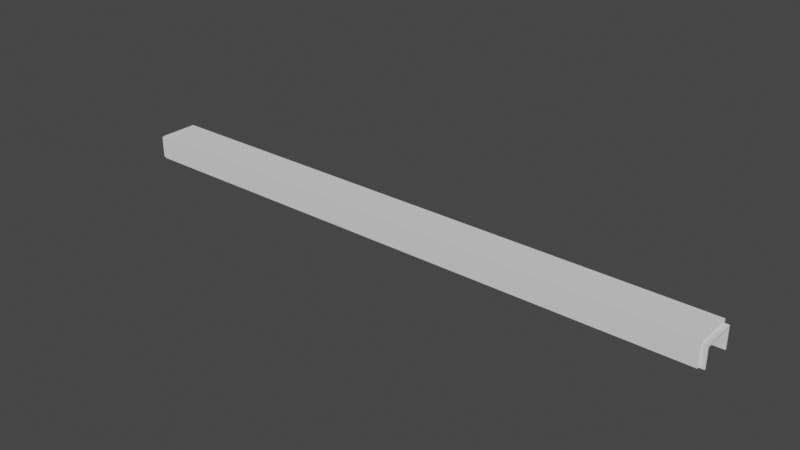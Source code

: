 # Source: frame-part-3.blend  (saved by Blender 3.6.13; exported with 4.5.12 LTS)
import bpy
from mathutils import Matrix  # noqa: F401  (used for matrix-valued properties, if any)

bpy.ops.wm.read_factory_settings(use_empty=True)
scene = bpy.context.scene
scene.name = 'Scene'

# ---- collections
col_collection = bpy.data.collections.new('Collection'); scene.collection.children.link(col_collection)

# ---- world
world_world = bpy.data.worlds.new('World'); scene.world = world_world
world_world.use_nodes = True; world_world.node_tree.nodes.clear()
_N = world_world.node_tree.nodes; _L = world_world.node_tree.links
n0 = _N.new('ShaderNodeOutputWorld'); n0.name = 'World Output'; n0.location = (300, 300)
n1 = _N.new('ShaderNodeBackground'); n1.name = 'Background'; n1.location = (10, 300)
n1.inputs[0].default_value = (0.05088, 0.05088, 0.05088, 1.0)
_L.new(n1.outputs[0], n0.inputs[0])
n0.is_active_output = True
world_world.color = (0.05088, 0.05088, 0.05088)
world_world.use_sun_shadow = False
world_world.sun_shadow_jitter_overblur = 0.0

# ---- meshes
me_cube_012 = bpy.data.meshes.new('Cube.012')
me_cube_012.from_pydata([(0.492, -0.4524, 0.3846), (-0.4995, -0.4571, -0.4657), (-0.4995, 0.4571, -0.4657), (0.492, 0.4524, 0.3846), (-0.4995, 0.4571, 0.3923), (-0.4995, -0.4571, 0.3923), (-0.4995, -0.4571, -0.4692), (-0.4995, 0.4571, -0.4692), (-0.4958, 0.4571, -0.4657), (-0.4928, 0.4571, -0.4657), (-0.4928, -0.4571, -0.4657), (-0.4958, -0.4571, -0.4657), (-0.4928, -0.4571, 0.3923), (-0.4928, 0.4571, 0.3923), (-0.4928, -0.4571, -0.4692), (-0.4958, -0.4571, -0.4692), (-0.4928, 0.4571, -0.4692), (-0.4958, 0.4571, -0.4692), (-0.4995, -0.4571, 0.2144), (-0.4995, 0.4571, 0.2144), (-0.4928, 0.4571, 0.2144), (-0.4928, -0.4571, 0.2144), (-0.4958, 0.4571, 0.2144), (-0.495, -0.4571, -0.4692), (-0.4958, -0.4571, 0.2144), (-0.4973, 0.4571, -0.4692), (-0.4972, 0.4571, -0.4657), (-0.4973, -0.4571, -0.1788), (-0.4928, 0.5, 0.5), (-0.498, -0.4571, -0.4692), (-0.4928, 0.5, -0.5), (-0.4928, -0.5, 0.5), (-0.4928, -0.5, -0.5), (-0.4928, 0.496, -0.5), (-0.4995, -0.4571, -0.5), (-0.4995, 0.4571, -0.5), (-0.4928, 0.4571, -0.5), (-0.4928, -0.496, -0.5), (-0.4928, -0.4571, -0.5), (-0.5, -0.4571, -0.2126), (-0.5, -0.4571, 0.2144), (-0.5, -0.4571, 0.3923), (-0.5, -0.4571, -0.5), (-0.5, -0.4571, -0.4692), (-0.5, 0.4571, -0.5), (-0.5, 0.4571, 0.2144), (-0.5, 0.4571, 0.3923), (-0.5, 0.4571, -0.4692), (-0.4958, 0.4571, -0.5), (-0.4958, -0.4571, -0.5), (-0.4971, -0.4571, -0.5), (-0.4995, -0.4571, -0.2725), (-0.4995, -0.4571, 0.2144), (-0.4995, 0.4571, -0.4657), (-0.4995, 0.4571, 0.2144), (-0.4995, -0.4571, 0.3923), (-0.4995, 0.4571, 0.3923), (-0.4995, 0.4571, -0.4663), (-0.4995, 0.4571, -0.4692), (-0.4995, -0.4571, -0.4692), (-0.4958, 0.4571, 0.3923), (-0.4958, -0.4571, 0.3923), (-0.4958, 0.4571, 0.2144), (-0.4958, 0.4571, -0.2392), (-0.4958, -0.4571, -0.3757), (-0.4958, -0.4571, 0.2144), (-0.4958, -0.4571, -0.4828), (-0.4958, -0.4571, -0.4692), (-0.4958, -0.4571, -0.4687), (-0.4958, 0.4571, -0.4692), (-0.4958, 0.4571, -0.4796), (-0.4958, 0.4571, -0.4681), (-0.4984, -0.4571, -0.4925), (-0.4972, -0.4571, -0.4838), (-0.4988, -0.4571, -0.3702), (-0.498, -0.4571, -0.4669), (-0.4969, -0.4571, -0.4881), (-0.4965, 0.4571, -0.4686), (-0.4967, 0.4571, -0.3756), (-0.4966, 0.4571, -0.4739), (-0.4973, 0.4571, -0.4681), (-0.4976, 0.4571, -0.2757), (-0.4974, 0.4571, -0.4788), (-0.4973, 0.4571, -0.4692), (0.492, 0.5, -0.5), (0.492, 0.5, 0.5), (0.5, 0.4524, 0.3846), (0.5, -0.4524, -0.5), (0.5, 0.4524, -0.5), (0.5, -0.4524, 0.3846), (0.492, -0.5, -0.5), (0.492, -0.5, 0.5), (0.492, -0.4524, -0.5), (0.492, 0.4524, -0.5), (-0.5, 0.4095, 0.2769), (-0.5, -0.4095, 0.2769), (0.5, -0.4095, 0.2769), (0.5, 0.4095, 0.2769), (-0.5, -0.419, -0.5), (-0.5, -0.4095, 0.2692), (-0.5, 0.419, -0.5), (-0.5, 0.4095, 0.2692), (-0.5, -0.419, 0.2692), (-0.5, 0.419, 0.2692), (0.5, 0.419, -0.5), (0.5, -0.419, -0.5), (0.5, -0.419, 0.2692), (0.5, -0.4095, 0.2692), (0.5, 0.419, 0.2692), (0.5, 0.4095, 0.2692)], [], [(94, 95, 99, 102, 98, 42, 43, 39, 40, 41, 46, 45, 47, 44, 100, 103, 101), (30, 28, 85, 84), (107, 96, 97, 109, 108, 104, 88, 86, 89, 87, 105, 106), (91, 31, 32, 90), (100, 44, 35, 48, 36, 33, 30, 84, 93, 88, 104), (87, 92, 90, 32, 37, 38, 49, 50, 34, 42, 98, 105), (85, 28, 31, 91), (55, 5, 4, 56), (30, 33, 9, 20, 13, 12, 21, 10, 37, 32, 31, 28), (37, 10, 14, 38), (16, 9, 33, 36), (22, 60, 13, 20, 62), (54, 22, 62, 19), (22, 54, 4, 60), (71, 8, 63, 62, 20, 9, 16, 69, 17), (17, 69, 25, 83), (77, 71, 17, 83, 80), (81, 78, 26, 2, 53, 19, 62, 63), (78, 81, 63, 8, 71, 77, 80, 26), (25, 7, 58, 83), (2, 26, 80, 57), (58, 57, 80, 83), (24, 65, 21, 12, 61), (65, 24, 52, 18), (61, 5, 52, 24), (64, 23, 14, 10, 21, 65), (51, 1, 74), (51, 74, 27, 64, 65, 18), (68, 15, 67, 23, 64, 11), (75, 74, 1, 59, 29), (75, 68, 11, 64, 27, 74), (29, 59, 6, 67, 15), (29, 15, 68, 75), (61, 12, 13, 60, 4, 5), (70, 69, 16, 36, 48), (82, 70, 48, 35, 7, 25, 79), (79, 25, 69, 70, 82), (66, 49, 38, 14, 23, 67), (76, 72, 50, 49, 66, 73), (66, 67, 6, 34, 50, 72, 76, 73), (4, 54, 45, 46, 56), (57, 58, 47, 45, 54, 19, 53, 2), (52, 5, 55, 41, 40), (51, 18, 52, 40, 39), (1, 51, 39, 43, 59), (56, 46, 41, 55), (7, 35, 44, 47, 58), (43, 42, 34, 6, 59), (91, 90, 92, 0, 3, 93, 84, 85), (3, 86, 88, 93), (89, 0, 92, 87), (86, 3, 0, 89), (109, 97, 94, 101), (99, 95, 96, 107), (96, 95, 94, 97), (104, 108, 103, 100), (102, 106, 105, 98), (103, 108, 109, 101), (107, 106, 102, 99)])
_uv = me_cube_012.uv_layers.new(name='UVMap')
_uv.uv.foreach_set('vector', [0.5692, 0.2274, 0.5692, 0.02262, 0.5673, 0.02262, 0.5673, 0.02024, 0.375, 0.02024, 0.375, 0.01071, 0.3827, 0.01071, 0.4468, 0.01071, 0.5536, 0.01071, 0.5981, 0.01071, 0.5981, 0.2393, 0.5536, 0.2393, 0.3827, 0.2393, 0.375, 0.2393, 0.375, 0.2298, 0.5673, 0.2298, 0.5673, 0.2274, 0.375, 0.2518, 0.625, 0.2518, 0.625, 0.498, 0.375, 0.498, 0.5673, 0.7274, 0.5692, 0.7274, 0.5692, 0.5226, 0.5673, 0.5226, 0.5673, 0.5202, 0.375, 0.5202, 0.375, 0.5119, 0.5962, 0.5119, 0.5962, 0.7381, 0.375, 0.7381, 0.375, 0.7298, 0.5673, 0.7298, 0.625, 0.752, 0.625, 0.9982, 0.375, 0.9982, 0.375, 0.752, 0.125, 0.5202, 0.125, 0.5107, 0.1251, 0.5107, 0.1261, 0.5107, 0.1268, 0.5107, 0.1268, 0.501, 0.1268, 0.5, 0.373, 0.5, 0.373, 0.5119, 0.375, 0.5119, 0.375, 0.5202, 0.375, 0.7381, 0.373, 0.7381, 0.373, 0.75, 0.1268, 0.75, 0.1268, 0.749, 0.1268, 0.7393, 0.1261, 0.7393, 0.1257, 0.7393, 0.1251, 0.7393, 0.125, 0.7393, 0.125, 0.7298, 0.375, 0.7298, 0.627, 0.5, 0.8732, 0.5, 0.8732, 0.75, 0.627, 0.75, 0.5966, 0.01179, 0.5966, 0.01179, 0.5966, 0.2382, 0.5966, 0.2382, 0.3769, 0.5012, 0.3769, 0.5022, 0.3853, 0.5118, 0.5528, 0.5118, 0.5966, 0.5118, 0.5966, 0.7382, 0.5528, 0.7382, 0.3853, 0.7382, 0.3769, 0.7478, 0.3769, 0.7488, 0.6231, 0.7488, 0.6231, 0.5012, 0.3769, 0.7478, 0.3853, 0.7382, 0.3845, 0.7382, 0.3769, 0.7382, 0.3845, 0.5118, 0.3853, 0.5118, 0.3769, 0.5022, 0.3769, 0.5118, 0.5734, 0.3882, 0.625, 0.3882, 0.625, 0.4875, 0.5734, 0.4875, 0.5734, 0.3882, 0.5734, 0.2625, 0.5734, 0.3882, 0.5734, 0.3882, 0.5734, 0.2625, 0.5734, 0.3882, 0.5734, 0.2625, 0.625, 0.2625, 0.625, 0.3882, 0.3753, 0.3882, 0.376, 0.3882, 0.4417, 0.3882, 0.5734, 0.3882, 0.5734, 0.4875, 0.376, 0.4875, 0.375, 0.4875, 0.375, 0.3882, 0.375, 0.3882, 0.375, 0.3882, 0.375, 0.3882, 0.375, 0.3378, 0.375, 0.3378, 0.3752, 0.3631, 0.3753, 0.3882, 0.375, 0.3882, 0.375, 0.3378, 0.3753, 0.3381, 0.4312, 0.3254, 0.4022, 0.3584, 0.376, 0.3387, 0.376, 0.2625, 0.376, 0.2625, 0.5734, 0.2625, 0.5734, 0.3882, 0.4417, 0.3882, 0.4022, 0.3584, 0.4312, 0.3254, 0.4417, 0.3882, 0.376, 0.3882, 0.3753, 0.3882, 0.3752, 0.3631, 0.3753, 0.3381, 0.376, 0.3387, 0.375, 0.3378, 0.375, 0.2625, 0.375, 0.2625, 0.375, 0.3378, 0.376, 0.2625, 0.376, 0.3387, 0.3753, 0.3381, 0.3759, 0.2625, 0.375, 0.2625, 0.3759, 0.2625, 0.3753, 0.3381, 0.375, 0.3378, 0.5734, 0.8618, 0.5734, 0.8618, 0.5734, 0.7625, 0.625, 0.7625, 0.625, 0.8618, 0.5734, 0.8618, 0.5734, 0.8618, 0.5734, 0.9875, 0.5734, 0.9875, 0.625, 0.8618, 0.625, 0.9875, 0.5734, 0.9875, 0.5734, 0.8618, 0.4022, 0.8618, 0.375, 0.8378, 0.375, 0.7625, 0.376, 0.7625, 0.5734, 0.7625, 0.5734, 0.8618, 0.4321, 0.9875, 0.376, 0.9875, 0.4037, 0.9624, 0.4321, 0.9875, 0.4037, 0.9624, 0.4593, 0.9123, 0.4022, 0.8618, 0.5734, 0.8618, 0.5734, 0.9875, 0.3752, 0.8618, 0.375, 0.8618, 0.375, 0.8618, 0.375, 0.8378, 0.4022, 0.8618, 0.376, 0.8618, 0.3757, 0.9376, 0.4037, 0.9624, 0.376, 0.9875, 0.375, 0.9875, 0.375, 0.937, 0.3757, 0.9376, 0.3752, 0.8618, 0.376, 0.8618, 0.4022, 0.8618, 0.4593, 0.9123, 0.4037, 0.9624, 0.375, 0.937, 0.375, 0.9875, 0.375, 0.9875, 0.375, 0.8618, 0.375, 0.8618, 0.375, 0.937, 0.375, 0.8618, 0.3752, 0.8618, 0.3757, 0.9376, 0.7368, 0.75, 0.6375, 0.75, 0.6375, 0.5, 0.7368, 0.5, 0.8625, 0.5, 0.8625, 0.75, 0.4639, 0.387, 0.4663, 0.387, 0.4663, 0.4769, 0.4592, 0.4769, 0.4592, 0.387, 0.4641, 0.3364, 0.4639, 0.387, 0.4592, 0.387, 0.4592, 0.2732, 0.4663, 0.2732, 0.4663, 0.3413, 0.4652, 0.362, 0.4652, 0.362, 0.4663, 0.3413, 0.4663, 0.387, 0.4639, 0.387, 0.4641, 0.3364, 0.4631, 0.863, 0.4592, 0.863, 0.4592, 0.7731, 0.4663, 0.7731, 0.4663, 0.8413, 0.4663, 0.863, 0.4619, 0.8978, 0.4609, 0.9437, 0.4592, 0.9038, 0.4592, 0.863, 0.4631, 0.863, 0.4629, 0.9054, 0.4631, 0.863, 0.4663, 0.863, 0.4663, 0.9768, 0.4592, 0.9768, 0.4592, 0.9038, 0.4609, 0.9437, 0.4619, 0.8978, 0.4629, 0.9054, 0.625, 0.3618, 0.5734, 0.3618, 0.5734, 0.3464, 0.625, 0.3464, 0.625, 0.3618, 0.3759, 0.3618, 0.375, 0.3618, 0.375, 0.3464, 0.5734, 0.3464, 0.5734, 0.3618, 0.5734, 0.3618, 0.376, 0.3618, 0.376, 0.3618, 0.5734, 0.8882, 0.625, 0.8882, 0.625, 0.8882, 0.625, 0.9036, 0.5734, 0.9036, 0.4321, 0.8882, 0.5734, 0.8882, 0.5734, 0.8882, 0.5734, 0.9036, 0.4495, 0.9036, 0.376, 0.8882, 0.4321, 0.8882, 0.4495, 0.9036, 0.375, 0.9036, 0.375, 0.8882, 0.7632, 0.5, 0.7786, 0.5, 0.7786, 0.75, 0.7632, 0.75, 0.4663, 0.363, 0.4592, 0.363, 0.4592, 0.3491, 0.4663, 0.3491, 0.4663, 0.363, 0.4663, 0.9009, 0.4592, 0.9009, 0.4592, 0.887, 0.4663, 0.887, 0.4663, 0.887, 0.6231, 0.001179, 0.3769, 0.001179, 0.3769, 0.01297, 0.5947, 0.01297, 0.5947, 0.237, 0.3769, 0.237, 0.3769, 0.2488, 0.6231, 0.2488, 0.625, 0.25, 0.625, 0.4907, 0.4196, 0.4907, 0.4196, 0.25, 0.625, 0.7593, 0.625, 1.0, 0.4196, 1.0, 0.4196, 0.7593, 0.6343, 0.5, 0.875, 0.5, 0.875, 0.75, 0.6343, 0.75, 0.6249, 0.4807, 0.625, 0.4807, 0.625, 0.2693, 0.6249, 0.2693, 0.6249, 0.9807, 0.625, 0.9807, 0.625, 0.7693, 0.6249, 0.7693, 0.6443, 0.75, 0.8557, 0.75, 0.8557, 0.5, 0.6443, 0.5, 0.6103, 0.4808, 0.625, 0.4808, 0.625, 0.2692, 0.6103, 0.2692, 0.625, 0.9808, 0.625, 0.7692, 0.6103, 0.7692, 0.6103, 0.9808, 0.8558, 0.5, 0.6442, 0.5, 0.6442, 0.5028, 0.8558, 0.5028, 0.6442, 0.7472, 0.6442, 0.75, 0.8558, 0.75, 0.8558, 0.7472])
me_cube_012.update()

# ---- objects
ob_frame_top = bpy.data.objects.new('frame top', me_cube_012)

# ---- transforms, parenting, visibility, modifiers, constraints
ob_frame_top.location = (0.0, 0.0, 81.5)
ob_frame_top.scale = (325.0, 21.0, 13.0)
ob_frame_top.show_wire = True

# ---- collection membership
col_collection.objects.link(ob_frame_top)

# ---- scene / render settings (as saved in the file)
scene.frame_start = 1; scene.frame_end = 250; scene.frame_set(0)
scene.render.engine = 'BLENDER_EEVEE_NEXT'
scene.cycles.sampling_pattern = 'TABULATED_SOBOL'
scene.view_settings.view_transform = 'Filmic'
bpy.context.view_layer.update()

# ---- added for rendering (the .blend has no active camera and no usable light): camera, sun
cam_auto = bpy.data.cameras.new('AutoCamera')
cam_auto.lens = 50.0
cam_auto.sensor_width = 36.0
cam_auto.clip_end = 5292.44
ob_auto_camera = bpy.data.objects.new('AutoCamera', cam_auto)
scene.collection.objects.link(ob_auto_camera)
ob_auto_camera.location = (301.565, -361.878, 322.752)
ob_auto_camera.rotation_euler = (1.09748, -7.21219e-08, 0.694738)
scene.camera = ob_auto_camera
light_auto_sun = bpy.data.lights.new('AutoSun', 'SUN')
light_auto_sun.energy = 3.0
light_auto_sun.angle = 0.0523599
ob_auto_sun = bpy.data.objects.new('AutoSun', light_auto_sun)
scene.collection.objects.link(ob_auto_sun)
ob_auto_sun.rotation_euler = (0.872665, 0.174533, 0.523599)
bpy.context.view_layer.update()
